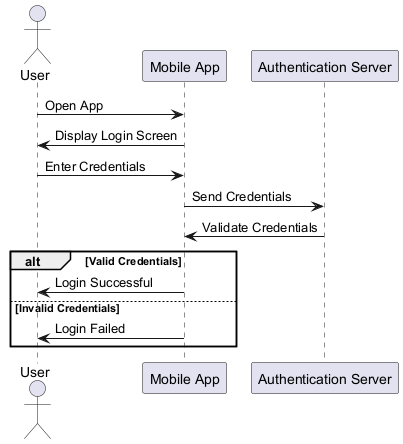

The diagram above was rendered by PlantUML. Its source (embedded in the PNG):
@startuml
actor User
participant "Mobile App" as App
participant "Authentication Server" as AuthServer

User -> App : Open App
App -> User : Display Login Screen
User -> App : Enter Credentials
App -> AuthServer : Send Credentials
AuthServer -> App : Validate Credentials
alt Valid Credentials
    App -> User : Login Successful
else Invalid Credentials
    App -> User : Login Failed
end
@enduml